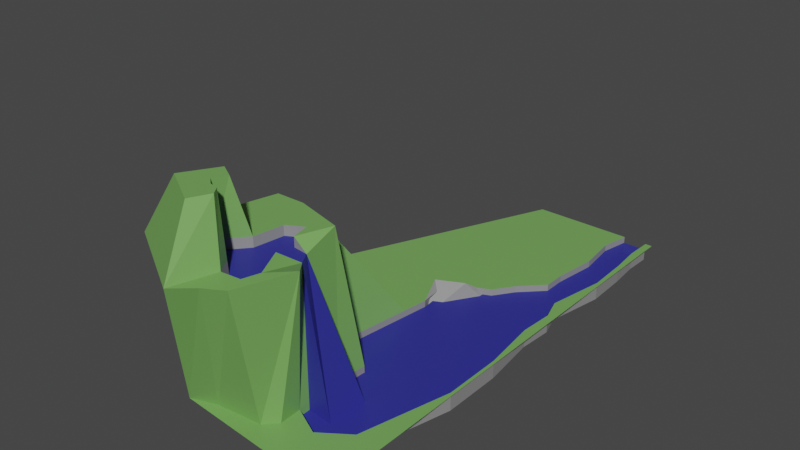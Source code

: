 # Source: waterfall.blend  (saved by Blender 3.2.14; exported with 4.5.12 LTS)
import bpy
from mathutils import Matrix  # noqa: F401  (used for matrix-valued properties, if any)

bpy.ops.wm.read_factory_settings(use_empty=True)
scene = bpy.context.scene
scene.name = 'Scene'

# ---- collections
col_collection = bpy.data.collections.new('Collection'); scene.collection.children.link(col_collection)

# ---- materials (node trees are filled in below, after node groups)
mat_material_002 = bpy.data.materials.new('Material.002')
mat_material_002.use_transparent_shadow = False
mat_material_001 = bpy.data.materials.new('Material.001')
mat_material_001.use_transparent_shadow = False
mat_material_003 = bpy.data.materials.new('Material.003')
mat_material_003.use_transparent_shadow = False

# ---- material node trees
mat_material_002.use_nodes = True; mat_material_002.node_tree.nodes.clear()
_N = mat_material_002.node_tree.nodes; _L = mat_material_002.node_tree.links
n0 = _N.new('ShaderNodeBsdfPrincipled'); n0.name = 'Principled BSDF'; n0.location = (10, 300)
n0.distribution = 'GGX'
n0.subsurface_method = 'RANDOM_WALK_SKIN'
n0.inputs[0].default_value = (0.03597, 0.03762, 0.3185, 1.0)
n0.inputs[3].default_value = 1.45
n0.inputs[4].default_value = 0.9275
n0.inputs[13].default_value = 1.0
n0.inputs[14].default_value = (0.03597, 0.03762, 0.3185, 1.0)
n0.inputs[27].default_value = (0.0, 0.0, 0.0, 1.0)
n0.inputs[28].default_value = 1.0
n1 = _N.new('ShaderNodeOutputMaterial'); n1.name = 'Material Output'; n1.location = (300, 300)
_L.new(n0.outputs[0], n1.inputs[0])
n1.is_active_output = True
mat_material_001.use_nodes = True; mat_material_001.node_tree.nodes.clear()
_N = mat_material_001.node_tree.nodes; _L = mat_material_001.node_tree.links
n0 = _N.new('ShaderNodeBsdfPrincipled'); n0.name = 'Principled BSDF'; n0.location = (10, 300)
n0.distribution = 'GGX'
n0.subsurface_method = 'RANDOM_WALK_SKIN'
n0.inputs[0].default_value = (0.1793, 0.4071, 0.1039, 1.0)
n0.inputs[3].default_value = 1.45
n0.inputs[27].default_value = (0.0, 0.0, 0.0, 1.0)
n0.inputs[28].default_value = 1.0
n1 = _N.new('ShaderNodeOutputMaterial'); n1.name = 'Material Output'; n1.location = (300, 300)
_L.new(n0.outputs[0], n1.inputs[0])
n1.is_active_output = True
mat_material_003.use_nodes = True; mat_material_003.node_tree.nodes.clear()
_N = mat_material_003.node_tree.nodes; _L = mat_material_003.node_tree.links
n0 = _N.new('ShaderNodeBsdfPrincipled'); n0.name = 'Principled BSDF'; n0.location = (10, 300)
n0.distribution = 'GGX'
n0.subsurface_method = 'RANDOM_WALK_SKIN'
n0.inputs[0].default_value = (0.2668, 0.2668, 0.2668, 1.0)
n0.inputs[3].default_value = 1.45
n0.inputs[27].default_value = (0.0, 0.0, 0.0, 1.0)
n0.inputs[28].default_value = 1.0
n1 = _N.new('ShaderNodeOutputMaterial'); n1.name = 'Material Output'; n1.location = (300, 300)
_L.new(n0.outputs[0], n1.inputs[0])
n1.is_active_output = True

# ---- world
world_world = bpy.data.worlds.new('World'); scene.world = world_world
world_world.use_nodes = True; world_world.node_tree.nodes.clear()
_N = world_world.node_tree.nodes; _L = world_world.node_tree.links
n0 = _N.new('ShaderNodeOutputWorld'); n0.name = 'World Output'; n0.location = (300, 300)
n1 = _N.new('ShaderNodeBackground'); n1.name = 'Background'; n1.location = (10, 300)
n1.inputs[0].default_value = (0.05088, 0.05088, 0.05088, 1.0)
_L.new(n1.outputs[0], n0.inputs[0])
n0.is_active_output = True
world_world.color = (0.05088, 0.05088, 0.05088)
world_world.use_sun_shadow = False
world_world.sun_shadow_jitter_overblur = 0.0

# ---- meshes
me_plane_005 = bpy.data.meshes.new('Plane.005')
me_plane_005.from_pydata([(-24.46, -17.46, 0.0), (-1.5, -27.0, 0.0), (-16.14, 27.0, 0.0), (-1.5, 27.0, 0.0), (-19.35, -25.42, 0.0), (-27.78, 0.5656, 0.0), (-15.04, -8.985, 0.0), (-10.66, -11.57, 0.0), (-10.81, -14.91, 0.0), (-10.63, -17.85, 0.0), (-10.45, -22.75, 0.0), (-11.67, -24.04, 0.0), (-16.62, -24.45, 0.0), (-20.41, -12.2, 15.18), (-23.78, -24.98, 15.18), (-14.94, -30.19, 15.18), (-17.28, -12.16, 15.18), (-11.95, -13.64, 15.18), (-11.65, -17.56, 14.11), (-10.88, -18.89, 14.11), (-8.678, -21.36, 15.18), (-10.82, -27.21, 15.18), (-12.85, -28.36, 15.18), (-18.75, -18.04, 15.18), (-15.97, -19.61, 15.18), (-18.11, -22.1, 15.18), (-16.31, -23.58, 15.18), (-14.52, -23.87, 15.18), (-13.5, -25.5, 15.18), (-18.31, -20.16, 21.25), (-20.45, -23.78, 21.25), (-16.06, -26.37, 21.25), (-16.72, -21.07, 21.25), (-17.42, -22.5, 21.25), (-16.66, -23.16, 21.25), (-15.66, -23.37, 21.25), (-15.04, -24.25, 21.25), (-10.54, -20.35, 0.0), (-2.285, 27.0, 0.0), (-7.424, -21.91, 0.0), (-4.342, -19.77, 0.0), (-1.852, -9.758, 0.0), (-1.85, -3.1, 0.0), (-2.618, 3.236, 0.0), (-2.374, 6.993, 0.0), (-3.14, 9.447, 0.0), (-1.939, 15.88, 0.0), (-2.08, 20.63, 0.0), (-2.375, 24.02, 0.0), (-4.939, 27.0, 0.0), (-14.08, -1.594, 0.0), (-5.596, 23.86, 0.0), (-5.087, 19.49, 0.0), (-5.73, 14.67, 0.0), (-5.73, 12.22, 0.0), (-8.193, 9.759, 0.0), (-9.714, 7.58, 0.0), (-11.15, 6.918, 0.0), (-14.07, 5.483, 0.0), (-13.7, 1.322, 0.0), (-10.88, -18.89, 14.11), (-11.39, -25.31, 15.18), (-10.85, -23.53, 15.18), (-12.45, -20.35, 15.18), (-11.65, -17.56, 14.11), (-13.3, -17.35, 15.18), (-13.7, -15.4, 15.18), (-15.5, -16.39, 15.18), (-15.04, -8.985, -0.7376), (-10.66, -11.57, -0.7376), (-10.81, -14.24, -0.7376), (-10.63, -17.85, -0.7376), (-10.54, -20.35, -0.7376), (-2.285, 27.0, -0.7376), (-7.424, -21.91, -0.7376), (-4.342, -19.77, -0.7376), (-1.852, -9.758, -0.7376), (-1.85, -3.1, -0.7376), (-2.618, 3.236, -0.7376), (-2.374, 6.993, -0.7376), (-3.14, 9.447, -0.7376), (-1.939, 15.88, -0.7376), (-2.08, 20.63, -0.7376), (-2.375, 24.02, -0.7376), (-4.939, 27.0, -0.7376), (-14.08, -1.594, -0.7376), (-5.596, 23.86, -0.7376), (-5.087, 19.49, -0.7376), (-5.73, 14.67, -0.7376), (-5.73, 12.22, -0.7376), (-8.193, 9.759, -0.7376), (-9.714, 7.58, -0.7376), (-11.15, 6.918, -0.7376), (-14.07, 5.483, -0.7376), (-13.7, 1.322, -0.7376), (-15.97, -19.61, 14.1), (-18.11, -22.1, 14.1), (-16.31, -23.58, 14.1), (-14.52, -23.87, 14.1), (-13.5, -25.5, 14.1), (-10.88, -18.89, 14.11), (-11.39, -25.31, 14.1), (-10.16, -23.94, 14.1), (-11.76, -20.75, 14.1), (-11.65, -17.56, 14.11), (-13.3, -17.35, 14.1), (-13.7, -15.4, 14.1), (-15.5, -16.39, 14.1), (-14.08, -1.594, -2.0), (-15.04, -8.985, -2.0), (-10.66, -11.57, -2.0), (-10.81, -14.24, -2.0), (-10.63, -17.85, -2.0), (-10.54, -20.35, -2.0), (-7.424, -21.91, -2.0), (-4.342, -19.77, -2.0), (-1.852, -9.758, -2.0), (-1.85, -3.1, -2.0), (-2.618, 3.236, -2.0), (-2.374, 6.993, -2.0), (-3.14, 9.447, -2.0), (-1.939, 15.88, -2.0), (-2.08, 20.63, -2.0), (-2.375, 24.02, -2.0), (-2.285, 27.0, -2.0), (-4.939, 27.0, -2.0), (-5.596, 23.86, -2.0), (-5.087, 19.49, -2.0), (-5.73, 14.67, -2.0), (-5.73, 12.22, -2.0), (-8.193, 9.759, -2.0), (-9.714, 7.58, -2.0), (-11.77, 5.668, 0.8645), (-14.69, 4.234, 0.8645), (-13.7, 1.322, -2.0), (-15.97, -19.61, 13.18), (-18.11, -22.1, 13.18), (-16.31, -23.58, 13.18), (-13.83, -24.28, 13.18), (-12.81, -25.91, 13.18), (-11.59, -17.69, 13.18), (-10.9, -18.9, 13.18), (-10.7, -25.72, 13.18), (-10.16, -23.94, 13.18), (-11.76, -20.75, 13.18), (-13.3, -17.35, 13.18), (-13.7, -15.4, 13.18), (-15.5, -16.39, 13.18), (-10.81, -14.24, -0.7376), (-11.65, -17.56, 14.11), (-7.573, -15.01, -0.7376), (-10.59, -19.1, -0.7376), (-10.88, -18.89, 14.11), (-7.667, -19.43, -0.7376), (-18.11, -22.1, 14.1), (-17.68, -23.94, 16.18), (-17.44, -22.02, 14.1), (-17.18, -22.75, 21.25), (-16.31, -23.58, 14.1), (-15.96, -24.95, 16.18), (-15.81, -22.98, 14.1), (-16.66, -23.16, 21.25)], [], [(10, 37, 9, 19, 20), (5, 50, 59, 58, 57, 56, 55, 54, 53, 52, 51, 49, 2), (28, 27, 35, 36), (7, 6, 16, 17), (0, 4, 15, 14), (11, 10, 20, 21), (8, 7, 17, 18), (12, 11, 21, 22), (9, 8, 18, 64, 60, 19), (6, 50, 5, 13, 16), (4, 12, 22, 15), (30, 31, 36, 35, 34, 33, 32, 29), (26, 25, 33, 34), (14, 15, 31, 30), (24, 23, 29, 32), (15, 28, 36, 31), (27, 26, 34, 35), (23, 14, 30, 29), (25, 24, 32, 33), (84, 86, 87, 88, 89, 90, 91, 92, 93, 94, 85, 68, 69, 70, 71, 72, 74, 75, 76, 77, 78, 79, 80, 81, 82, 83, 73), (55, 56, 131, 130), (63, 62, 61, 28, 15, 22, 21, 20, 19), (62, 63, 144, 143), (104, 105, 106, 107, 95, 96, 97, 98, 99, 101, 102, 103, 100), (125, 126, 127, 128, 129, 130, 131, 132, 133, 134, 108, 109, 110, 111, 112, 113, 114, 115, 116, 117, 118, 119, 120, 121, 122, 123, 124), (8, 9, 112, 111), (42, 43, 118, 117), (56, 57, 132, 131), (43, 44, 119, 118), (57, 58, 133, 132), (9, 37, 113, 112), (49, 51, 126, 125), (44, 45, 120, 119), (58, 59, 134, 133), (51, 52, 127, 126), (45, 46, 121, 120), (59, 50, 108, 134), (37, 39, 114, 113), (52, 53, 128, 127), (46, 47, 122, 121), (50, 6, 109, 108), (39, 40, 115, 114), (53, 54, 129, 128), (47, 48, 123, 122), (6, 7, 110, 109), (40, 41, 116, 115), (54, 55, 130, 129), (48, 38, 124, 123), (7, 8, 111, 110), (41, 42, 117, 116), (140, 145, 146, 147, 135, 136, 137, 138, 139, 142, 143, 144, 141), (27, 28, 139, 138), (63, 60, 141, 144), (64, 65, 145, 140), (65, 66, 146, 145), (24, 25, 136, 135), (66, 67, 147, 146), (28, 61, 142, 139), (25, 26, 137, 136), (67, 24, 135, 147), (61, 62, 143, 142), (26, 27, 138, 137), (148, 149, 150), (153, 152, 151), (149, 152, 153, 150), (154, 155, 157, 156), (156, 157, 161, 160), (160, 161, 159, 158), (60, 63, 19), (18, 64, 140), (64, 18, 65), (17, 66, 65), (16, 67, 66), (16, 24, 67), (16, 23, 24), (13, 14, 23), (17, 16, 66), (16, 13, 23), (18, 17, 65), (13, 5, 0), (13, 0, 14), (48, 3, 38), (48, 47, 3), (47, 46, 3), (46, 1, 3), (45, 44, 46), (44, 42, 46), (42, 1, 46), (43, 42, 44), (41, 1, 42), (40, 1, 41), (39, 1, 40), (10, 39, 37), (10, 1, 39), (11, 1, 10), (12, 1, 11), (4, 1, 12)])
me_plane_005.polygons.foreach_set('material_index', [1, 1, 1, 1, 1, 1, 1, 1, 1, 1, 1, 1, 1, 1, 1, 1, 1, 1, 1, 0, 2, 1, 2, 0, 2, 2, 2, 2, 2, 2, 1, 2, 2, 2, 2, 2, 2, 2, 2, 2, 2, 2, 2, 2, 2, 2, 2, 2, 2, 2, 0, 2, 2, 2, 2, 2, 2, 2, 2, 2, 2, 2, 0, 0, 0, 0, 0, 0, 1, 2, 1, 1, 1, 1, 1, 1, 1, 1, 1, 1, 1, 1, 1, 1, 1, 1, 1, 1, 1, 1, 1, 1, 1, 1, 1, 1, 1])
_uv = me_plane_005.uv_layers.new(name='UVMap')
_uv.uv.foreach_set('vector', [0.8277, 0.1607, 0.6638, 0.1879, 0.5208, 0.2116, 0.5208, 0.2116, 0.8277, 0.1607, 0.0, 0.5105, 0.1375, 0.4705, 0.1627, 0.5245, 0.1378, 0.6015, 0.3326, 0.6281, 0.4285, 0.6404, 0.5299, 0.6807, 0.5158, 0.7263, 0.3476, 0.8118, 0.195, 0.8609, 0.1727, 0.9419, 0.2165, 1.0, 0.0, 1.0, 0.6079, 0.08837, 0.4941, 0.1048, 0.4941, 0.1048, 0.6079, 0.08837, 0.2415, 0.3341, 0.3048, 0.4219, 0.3048, 0.4219, 0.2415, 0.3341, 0.0, 0.0, 0.0, 0.0, 0.0, 0.0, 0.0, 0.0, 0.8712, 0.08633, 0.8277, 0.1607, 0.8277, 0.1607, 0.8712, 0.08633, 0.3119, 0.2449, 0.2415, 0.3341, 0.2415, 0.3341, 0.3119, 0.2449, 0.7752, 0.04885, 0.8712, 0.08633, 0.8712, 0.08633, 0.7752, 0.04885, 0.5208, 0.2116, 0.3119, 0.2449, 0.3119, 0.2449, 0.3995, 0.2309, 0.4797, 0.2182, 0.5208, 0.2116, 0.3048, 0.4219, 0.1375, 0.4705, 0.0, 0.5105, 0.0, 0.5105, 0.3048, 0.4219, 0.6308, 0.0, 0.7752, 0.04885, 0.7752, 0.04885, 0.6308, 0.0, 0.0, 0.0, 0.6308, 0.0, 0.6079, 0.08837, 0.4941, 0.1048, 0.3814, 0.09253, 0.2278, 0.09932, 0.2131, 0.1591, 0.0, 0.158, 0.3814, 0.09253, 0.2278, 0.09932, 0.2278, 0.09932, 0.3814, 0.09253, 0.0, 0.0, 0.0, 0.0, 0.0, 0.0, 0.0, 0.0, 0.2131, 0.1591, 0.0, 0.158, 0.0, 0.158, 0.2131, 0.1591, 0.6308, 0.0, 0.6079, 0.08837, 0.6079, 0.08837, 0.6308, 0.0, 0.4941, 0.1048, 0.3814, 0.09253, 0.3814, 0.09253, 0.4941, 0.1048, 0.0, 0.0, 0.0, 0.0, 0.0, 0.0, 0.0, 0.0, 0.2278, 0.09932, 0.2131, 0.1591, 0.2131, 0.1591, 0.2278, 0.09932, 0.2165, 1.0, 0.1727, 0.9419, 0.195, 0.8609, 0.3476, 0.8118, 0.5158, 0.7263, 0.5299, 0.6807, 0.4285, 0.6404, 0.3326, 0.6281, 0.1378, 0.6015, 0.1627, 0.5245, 0.1375, 0.4705, 0.3048, 0.4219, 0.2415, 0.3341, 0.3119, 0.2449, 0.5208, 0.2116, 0.6638, 0.1879, 0.7916, 0.1897, 0.8332, 0.2319, 0.9294, 0.3193, 0.8099, 0.4426, 0.7388, 0.516, 0.8077, 0.6295, 0.7567, 0.6749, 0.6811, 0.7941, 0.5622, 0.8357, 0.3986, 0.9012, 0.3934, 1.0, 0.5299, 0.6807, 0.4285, 0.6404, 0.4285, 0.6404, 0.5299, 0.6807, 0.4933, 0.1804, 0.6929, 0.1448, 0.7225, 0.1113, 0.6079, 0.08837, 0.6308, 0.0, 0.7752, 0.04885, 0.8712, 0.08633, 0.8277, 0.1607, 0.5208, 0.2116, 0.6929, 0.1448, 0.4933, 0.1804, 0.4933, 0.1804, 0.6929, 0.1448, 0.3995, 0.2309, 0.2896, 0.2202, 0.2004, 0.2476, 0.131, 0.2149, 0.2131, 0.1591, 0.2278, 0.09932, 0.3814, 0.09253, 0.4941, 0.1048, 0.6079, 0.08837, 0.7225, 0.1113, 0.6929, 0.1448, 0.4933, 0.1804, 0.4797, 0.2182, 0.2165, 1.0, 0.1727, 0.9419, 0.195, 0.8609, 0.3476, 0.8118, 0.5158, 0.7263, 0.5299, 0.6807, 0.4285, 0.6404, 0.3326, 0.6281, 0.1378, 0.6015, 0.1627, 0.5245, 0.1375, 0.4705, 0.3048, 0.4219, 0.2415, 0.3341, 0.3119, 0.2449, 0.5208, 0.2116, 0.6638, 0.1879, 0.7916, 0.1897, 0.8332, 0.2319, 0.9294, 0.3193, 0.8099, 0.4426, 0.7388, 0.516, 0.8077, 0.6295, 0.7567, 0.6749, 0.6811, 0.7941, 0.5622, 0.8357, 0.3986, 0.9012, 0.3934, 1.0, 0.3119, 0.2449, 0.5208, 0.2116, 0.5208, 0.2116, 0.3119, 0.2449, 0.8099, 0.4426, 0.7388, 0.516, 0.7388, 0.516, 0.8099, 0.4426, 0.4285, 0.6404, 0.3326, 0.6281, 0.3326, 0.6281, 0.4285, 0.6404, 0.7388, 0.516, 0.8077, 0.6295, 0.8077, 0.6295, 0.7388, 0.516, 0.3326, 0.6281, 0.1378, 0.6015, 0.1378, 0.6015, 0.3326, 0.6281, 0.5208, 0.2116, 0.6638, 0.1879, 0.6638, 0.1879, 0.5208, 0.2116, 0.2165, 1.0, 0.1727, 0.9419, 0.1727, 0.9419, 0.2165, 1.0, 0.8077, 0.6295, 0.7567, 0.6749, 0.7567, 0.6749, 0.8077, 0.6295, 0.1378, 0.6015, 0.1627, 0.5245, 0.1627, 0.5245, 0.1378, 0.6015, 0.1727, 0.9419, 0.195, 0.8609, 0.195, 0.8609, 0.1727, 0.9419, 0.7567, 0.6749, 0.6811, 0.7941, 0.6811, 0.7941, 0.7567, 0.6749, 0.1627, 0.5245, 0.1375, 0.4705, 0.1375, 0.4705, 0.1627, 0.5245, 0.6638, 0.1879, 0.7916, 0.1897, 0.7916, 0.1897, 0.6638, 0.1879, 0.195, 0.8609, 0.3476, 0.8118, 0.3476, 0.8118, 0.195, 0.8609, 0.6811, 0.7941, 0.5622, 0.8357, 0.5622, 0.8357, 0.6811, 0.7941, 0.1375, 0.4705, 0.3048, 0.4219, 0.3048, 0.4219, 0.1375, 0.4705, 0.7916, 0.1897, 0.8332, 0.2319, 0.8332, 0.2319, 0.7916, 0.1897, 0.3476, 0.8118, 0.5158, 0.7263, 0.5158, 0.7263, 0.3476, 0.8118, 0.5622, 0.8357, 0.3986, 0.9012, 0.3986, 0.9012, 0.5622, 0.8357, 0.3048, 0.4219, 0.2415, 0.3341, 0.2415, 0.3341, 0.3048, 0.4219, 0.8332, 0.2319, 0.9294, 0.3193, 0.9294, 0.3193, 0.8332, 0.2319, 0.5158, 0.7263, 0.5299, 0.6807, 0.5299, 0.6807, 0.5158, 0.7263, 0.3986, 0.9012, 0.3934, 1.0, 0.3934, 1.0, 0.3986, 0.9012, 0.2415, 0.3341, 0.3119, 0.2449, 0.3119, 0.2449, 0.2415, 0.3341, 0.9294, 0.3193, 0.8099, 0.4426, 0.8099, 0.4426, 0.9294, 0.3193, 0.3995, 0.2309, 0.2896, 0.2202, 0.2004, 0.2476, 0.131, 0.2149, 0.2131, 0.1591, 0.2278, 0.09932, 0.3814, 0.09253, 0.4941, 0.1048, 0.6079, 0.08837, 0.7225, 0.1113, 0.6929, 0.1448, 0.4933, 0.1804, 0.4797, 0.2182, 0.4941, 0.1048, 0.6079, 0.08837, 0.6079, 0.08837, 0.4941, 0.1048, 0.4933, 0.1804, 0.4797, 0.2182, 0.4797, 0.2182, 0.4933, 0.1804, 0.3995, 0.2309, 0.2896, 0.2202, 0.2896, 0.2202, 0.3995, 0.2309, 0.2896, 0.2202, 0.2004, 0.2476, 0.2004, 0.2476, 0.2896, 0.2202, 0.2131, 0.1591, 0.2278, 0.09932, 0.2278, 0.09932, 0.2131, 0.1591, 0.2004, 0.2476, 0.131, 0.2149, 0.131, 0.2149, 0.2004, 0.2476, 0.6079, 0.08837, 0.7225, 0.1113, 0.7225, 0.1113, 0.6079, 0.08837, 0.2278, 0.09932, 0.3814, 0.09253, 0.3814, 0.09253, 0.2278, 0.09932, 0.131, 0.2149, 0.2131, 0.1591, 0.2131, 0.1591, 0.131, 0.2149, 0.7225, 0.1113, 0.6929, 0.1448, 0.6929, 0.1448, 0.7225, 0.1113, 0.3814, 0.09253, 0.4941, 0.1048, 0.4941, 0.1048, 0.3814, 0.09253, 0.375, 0.0, 0.625, 0.0, 0.375, 0.25, 0.375, 0.5, 0.625, 0.75, 0.375, 0.75, 0.875, 0.75, 0.625, 0.75, 0.375, 0.5, 0.375, 0.25, 0.375, 0.0, 0.625, 0.0, 0.625, 0.25, 0.375, 0.25, 0.375, 0.25, 0.625, 0.25, 0.625, 0.5, 0.375, 0.5, 0.375, 0.5, 0.625, 0.5, 0.625, 0.75, 0.375, 0.75, 0.4797, 0.2182, 0.4933, 0.1804, 0.5208, 0.2116, 0.3119, 0.2449, 0.3995, 0.2309, 0.3995, 0.2309, 0.3995, 0.2309, 0.3119, 0.2449, 0.2896, 0.2202, 0.2415, 0.3341, 0.2004, 0.2476, 0.2896, 0.2202, 0.3048, 0.4219, 0.131, 0.2149, 0.2004, 0.2476, 0.3048, 0.4219, 0.2131, 0.1591, 0.131, 0.2149, 0.3048, 0.4219, 0.0, 0.158, 0.2131, 0.1591, 0.0, 0.5105, 0.0, 0.0, 0.0, 0.0, 0.2415, 0.3341, 0.3048, 0.4219, 0.2004, 0.2476, 0.3048, 0.4219, 0.0, 0.5105, 0.0, 0.158, 0.3119, 0.2449, 0.2415, 0.3341, 0.2896, 0.2202, 0.0, 0.0, 0.0, 0.0, 0.0, 0.0, 0.0, 0.0, 0.0, 0.0, 0.0, 0.0, 0.0, 0.0, 0.0, 0.0, 0.0, 0.0, 0.0, 0.0, 0.0, 0.0, 0.0, 0.0, 0.0, 0.0, 0.0, 0.0, 0.0, 0.0, 0.0, 0.0, 0.0, 0.0, 0.0, 0.0, 0.0, 0.0, 0.0, 0.0, 0.0, 0.0, 0.0, 0.0, 0.0, 0.0, 0.0, 0.0, 0.0, 0.0, 0.0, 0.0, 0.0, 0.0, 0.0, 0.0, 0.0, 0.0, 0.0, 0.0, 0.0, 0.0, 0.0, 0.0, 0.0, 0.0, 0.0, 0.0, 0.0, 0.0, 0.0, 0.0, 0.0, 0.0, 0.0, 0.0, 0.0, 0.0, 0.0, 0.0, 0.0, 0.0, 0.0, 0.0, 0.0, 0.0, 0.0, 0.0, 0.0, 0.0, 0.0, 0.0, 0.0, 0.0, 0.0, 0.0, 0.0, 0.0, 0.0, 0.0, 0.0, 0.0, 0.0, 0.0, 0.0, 0.0, 0.0, 0.0])
me_plane_005.materials.append(mat_material_002)
me_plane_005.materials.append(mat_material_001)
me_plane_005.materials.append(mat_material_003)
me_plane_005.update()

# ---- objects
ob_plane_002 = bpy.data.objects.new('Plane.002', me_plane_005)

# ---- transforms, parenting, visibility, modifiers, constraints
ob_plane_002.location = (0.0, 0.0, 0.0)

# ---- collection membership
col_collection.objects.link(ob_plane_002)

# ---- scene / render settings (as saved in the file)
scene.frame_start = 1; scene.frame_end = 250; scene.frame_set(1)
scene.render.engine = 'BLENDER_EEVEE_NEXT'
scene.cycles.sampling_pattern = 'TABULATED_SOBOL'
scene.cycles.use_light_tree = False
scene.view_settings.view_transform = 'Filmic'
bpy.context.view_layer.update()

# ---- added for rendering (the .blend has no active camera and no usable light): camera, sun
cam_auto = bpy.data.cameras.new('AutoCamera')
cam_auto.lens = 50.0
cam_auto.sensor_width = 36.0
cam_auto.clip_end = 1089.52
ob_auto_camera = bpy.data.objects.new('AutoCamera', cam_auto)
scene.collection.objects.link(ob_auto_camera)
ob_auto_camera.location = (47.4435, -76.0948, 59.2899)
ob_auto_camera.rotation_euler = (1.09748, -7.21219e-08, 0.694738)
scene.camera = ob_auto_camera
light_auto_sun = bpy.data.lights.new('AutoSun', 'SUN')
light_auto_sun.energy = 3.0
light_auto_sun.angle = 0.0523599
ob_auto_sun = bpy.data.objects.new('AutoSun', light_auto_sun)
scene.collection.objects.link(ob_auto_sun)
ob_auto_sun.rotation_euler = (0.872665, 0.174533, 0.523599)
bpy.context.view_layer.update()
